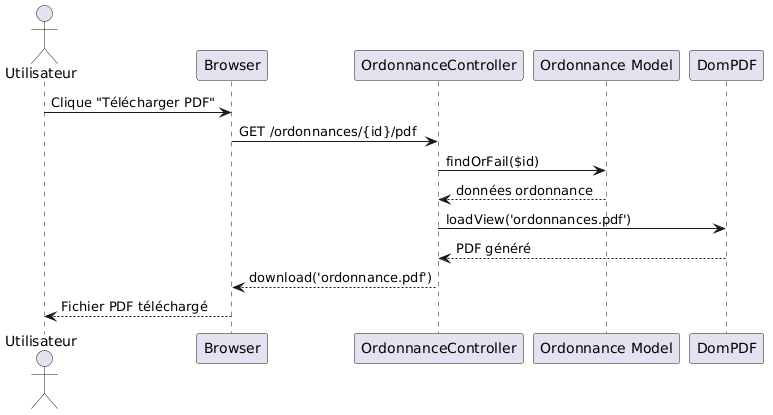

The diagram above was rendered by PlantUML. Its source (embedded in the PNG):
@startuml
actor Utilisateur
participant Browser
participant OrdonnanceController
participant "Ordonnance Model" as Model
participant DomPDF

Utilisateur -> Browser : Clique "Télécharger PDF"
Browser -> OrdonnanceController : GET /ordonnances/{id}/pdf
OrdonnanceController -> Model : findOrFail($id)
Model --> OrdonnanceController : données ordonnance
OrdonnanceController -> DomPDF : loadView('ordonnances.pdf')
DomPDF --> OrdonnanceController : PDF généré
OrdonnanceController --> Browser : download('ordonnance.pdf')
Browser --> Utilisateur : Fichier PDF téléchargé
@enduml